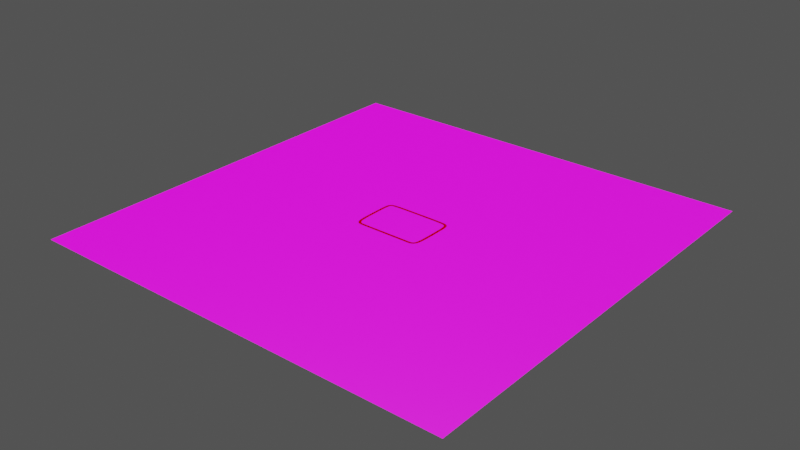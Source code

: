 # Source: simple_loop.blend  (saved by Blender 3.2.14; exported with 4.5.12 LTS)
import bpy
from mathutils import Matrix  # noqa: F401  (used for matrix-valued properties, if any)

bpy.ops.wm.read_factory_settings(use_empty=True)
scene = bpy.context.scene
scene.name = 'Scene'

# ---- collections
col_collection = bpy.data.collections.new('Collection'); scene.collection.children.link(col_collection)

# ---- images (referenced by path relative to the original .blend; pixels are not part of the script)
import os
ASSET_DIR = os.environ.get("B2B_ASSET_DIR", "")  # directory of the original .blend (textures are referenced by path, not embedded)
HERE = os.path.dirname(os.path.abspath(__file__))  # packed textures are extracted next to this script under _unpacked/

def load_image(name, relpath, width, height, colorspace="sRGB"):
    """Load a texture the original file referenced (path relative to the .blend, or extracted next to this script)."""
    p = next((c for c in (os.path.join(HERE, relpath), os.path.join(ASSET_DIR, relpath)) if relpath and os.path.exists(c)), "")
    if p:
        img = bpy.data.images.load(p, check_existing=True)
        img.name = name
    else:  # same state as the original file: an image datablock whose file is absent (Cycles renders it pink)
        img = bpy.data.images.new(name, width, height)
        img.source = "FILE"
        img.filepath = "//" + (relpath or name)
    img.colorspace_settings.name = colorspace
    return img
img_stylized_stone_floor_005_ambientocclusion_jpg = load_image('Stylized_Stone_Floor_005_ambientOcclusion.jpg', 'tex/Stylized_Stone_Floor_005_SD/Stylized_Stone_Floor_005_ambientOcclusion.jpg', 1024, 1024, 'sRGB')
img_stylized_stone_floor_005_basecolor_jpg = load_image('Stylized_Stone_Floor_005_basecolor.jpg', 'tex/Stylized_Stone_Floor_005_SD/Stylized_Stone_Floor_005_basecolor.jpg', 1024, 1024, 'sRGB')
img_stylized_stone_floor_005_roughness_jpg = load_image('Stylized_Stone_Floor_005_roughness.jpg', 'tex/Stylized_Stone_Floor_005_SD/Stylized_Stone_Floor_005_roughness.jpg', 1024, 1024, 'sRGB')
img_stylized_stone_floor_005_height_png = load_image('Stylized_Stone_Floor_005_height.png', 'tex/Stylized_Stone_Floor_005_SD/Stylized_Stone_Floor_005_height.png', 1024, 1024, 'sRGB')
img_stylized_stone_floor_005_normal_jpg = load_image('Stylized_Stone_Floor_005_normal.jpg', 'tex/Stylized_Stone_Floor_005_SD/Stylized_Stone_Floor_005_normal.jpg', 1024, 1024, 'sRGB')

# ---- materials (node trees are filled in below, after node groups)
mat_mat_floor = bpy.data.materials.new('mat_floor')
mat_mat_floor.use_transparent_shadow = False
mat_mat_path_tape = bpy.data.materials.new('mat_path_tape')
mat_mat_path_tape.use_transparent_shadow = False

# ---- material node trees
mat_mat_floor.use_nodes = True; mat_mat_floor.node_tree.nodes.clear()
_N = mat_mat_floor.node_tree.nodes; _L = mat_mat_floor.node_tree.links
n0 = _N.new('ShaderNodeOutputMaterial'); n0.name = 'Material Output'; n0.location = (349, 331)
n1 = _N.new('ShaderNodeTexImage'); n1.name = 'Image Texture.004'; n1.location = (-667, 99)
n1.hide = True
n1.image = img_stylized_stone_floor_005_ambientocclusion_jpg
n2 = _N.new('ShaderNodeTexImage'); n2.name = 'Image Texture'; n2.location = (-668, 136)
n2.hide = True
n2.image = img_stylized_stone_floor_005_basecolor_jpg
n3 = _N.new('ShaderNodeTexImage'); n3.name = 'Image Texture.002'; n3.location = (-668, 63)
n3.hide = True
n3.image = img_stylized_stone_floor_005_roughness_jpg
n4 = _N.new('ShaderNodeTexImage'); n4.name = 'Image Texture.003'; n4.location = (-667, 28)
n4.hide = True
n4.image = img_stylized_stone_floor_005_height_png
n5 = _N.new('ShaderNodeTexImage'); n5.name = 'Image Texture.001'; n5.location = (-668, -12)
n5.hide = True
n5.image = img_stylized_stone_floor_005_normal_jpg
n6 = _N.new('ShaderNodeBsdfPrincipled'); n6.name = 'Principled BSDF'; n6.location = (-9, 368)
n6.distribution = 'GGX'
n6.subsurface_method = 'RANDOM_WALK_SKIN'
n6.inputs[3].default_value = 1.45
n6.inputs[27].default_value = (0.0, 0.0, 0.0, 1.0)
n6.inputs[28].default_value = 1.0
n7 = _N.new('ShaderNodeMix'); n7.name = 'Mix'; n7.location = (-301, 266)
n7.data_type = 'RGBA'
n7.blend_type = 'MULTIPLY'
n7.inputs[0].default_value = 0.25
n8 = _N.new('ShaderNodeBump'); n8.name = 'Bump'; n8.location = (-304, 36)
n8.invert = True
n8.inputs[1].default_value = 1.0
n8.inputs[2].default_value = 1.0
_L.new(n6.outputs[0], n0.inputs[0])
_L.new(n7.outputs[2], n6.inputs[0])
_L.new(n3.outputs[0], n6.inputs[2])
_L.new(n8.outputs[0], n6.inputs[5])
_L.new(n5.outputs[0], n8.inputs[4])
_L.new(n4.outputs[0], n8.inputs[3])
_L.new(n2.outputs[0], n7.inputs[6])
_L.new(n1.outputs[0], n7.inputs[7])
n0.is_active_output = True
mat_mat_path_tape.use_nodes = True; mat_mat_path_tape.node_tree.nodes.clear()
_N = mat_mat_path_tape.node_tree.nodes; _L = mat_mat_path_tape.node_tree.links
n0 = _N.new('ShaderNodeBsdfPrincipled'); n0.name = 'Principled BSDF'; n0.location = (10, 300)
n0.distribution = 'GGX'
n0.subsurface_method = 'RANDOM_WALK_SKIN'
n0.inputs[0].default_value = (1.0, 0.0, 0.0, 1.0)
n0.inputs[2].default_value = 0.1
n0.inputs[3].default_value = 1.45
n0.inputs[13].default_value = 0.02
n0.inputs[27].default_value = (0.0, 0.0, 0.0, 1.0)
n0.inputs[28].default_value = 1.0
n1 = _N.new('ShaderNodeOutputMaterial'); n1.name = 'Material Output'; n1.location = (300, 300)
_L.new(n0.outputs[0], n1.inputs[0])
n1.is_active_output = True

# ---- world
world_world = bpy.data.worlds.new('World'); scene.world = world_world
world_world.use_nodes = True; world_world.node_tree.nodes.clear()
_N = world_world.node_tree.nodes; _L = world_world.node_tree.links
n0 = _N.new('ShaderNodeOutputWorld'); n0.name = 'World Output'; n0.location = (300, 300)
n1 = _N.new('ShaderNodeBackground'); n1.name = 'Background'; n1.location = (10, 300)
n2 = _N.new('ShaderNodeRGB'); n2.name = 'RGB'; n2.location = (-190, 270)
n2.outputs[0].default_value = (0.06998, 0.06998, 0.06998, 1.0)
_L.new(n1.outputs[0], n0.inputs[0])
_L.new(n2.outputs[0], n1.inputs[0])
n0.is_active_output = True
world_world.color = (0.05088, 0.05088, 0.05088)
world_world.use_sun_shadow = False
world_world.sun_shadow_jitter_overblur = 0.0

# ---- lights
light_light = bpy.data.lights.new('Light', 'SUN')
light_light.transmission_factor = 0.0
light_light.angle = 0.0
light_light.energy = 5.0
light_light.shadow_soft_size = 14.98
light_light.shadow_cascade_max_distance = 1000.0

# ---- meshes
me_plane = bpy.data.meshes.new('Plane')
me_plane.from_pydata([(-160.0, -160.0, 0.0), (160.0, -160.0, 0.0), (-160.0, 160.0, 0.0), (160.0, 160.0, 0.0)], [], [(0, 1, 3, 2)])
_uv = me_plane.uv_layers.new(name='UVMap')
_uv.uv.foreach_set('vector', [4.5, -3.5, 4.5, 4.5, -3.5, 4.5, -3.5, -3.5])
me_plane.materials.append(mat_mat_floor)
me_plane.update()

# ---- curves / text
cu_nurbspath = bpy.data.curves.new('NurbsPath', 'CURVE')
cu_nurbspath.dimensions = '3D'
_sp = cu_nurbspath.splines.new('NURBS'); _sp.points.add(13)
_sp.points.foreach_set('co', [20.0, -3.04, 14.99, 1.0, 20.0, -3.04, 14.99, 1.0, 25.0, -3.04, 14.99, 1.0, 25.0, -3.04, 9.99, 1.0, 25.0, -3.04, -15.01, 1.0, 25.0, -3.04, -20.01, 1.0, 20.0, -3.04, -20.01, 1.0, -20.0, -3.04, -20.01, 1.0, -25.0, -3.04, -20.01, 1.0, -25.0, -3.04, -15.01, 1.0, -25.0, -3.04, 9.99, 1.0, -25.0, -3.04, 14.99, 1.0, -20.0, -3.04, 14.99, 1.0, -20.0, -3.04, 14.99, 1.0])
_sp.order_u = 6
_sp.order_v = 0
_sp.use_cyclic_u = True
_sp.use_endpoint_u = True
cu_nurbspath.materials.append(mat_mat_path_tape)
cu_nurbspath.bevel_profile.use_clip = True
cu_nurbspath.bevel_resolution = 5
cu_nurbspath.extrude = 1.0
cu_nurbspath.bevel_depth = 0.01
cu_nurbspath.render_resolution_u = 4
cu_nurbspath.fill_mode = 'FULL'

# ---- objects
ob_light = bpy.data.objects.new('Light', light_light)
ob_floor = bpy.data.objects.new('Floor', me_plane)
ob_nurbspath = bpy.data.objects.new('NurbsPath', cu_nurbspath)

# ---- transforms, parenting, visibility, modifiers, constraints
ob_light.location = (101.0, 27.0, 40.0)
ob_light.rotation_euler = (1.153, -0.5793, 2.084)
ob_light.lock_rotations_4d = False
ob_light.empty_display_type = 'ARROWS'
ob_light.color = (0.0, 0.0, 0.0, 0.0)
ob_light.lineart.crease_threshold = 0.0
ob_floor.location = (0.0, 0.0, 0.0)
ob_nurbspath.location = (0.0, -0.01, 3.07)
ob_nurbspath.rotation_euler = (1.571, -0.0, 0.0)

# ---- collection membership
col_collection.objects.link(ob_light)
col_collection.objects.link(ob_floor)
col_collection.objects.link(ob_nurbspath)

# ---- scene / render settings (as saved in the file)
scene.frame_start = 1; scene.frame_end = 250; scene.frame_set(1)
scene.render.engine = 'BLENDER_EEVEE_NEXT'
scene.cycles.sampling_pattern = 'TABULATED_SOBOL'
scene.cycles.use_light_tree = False
scene.view_settings.view_transform = 'Filmic'
bpy.context.view_layer.update()

# ---- added for rendering (the .blend has no active camera): camera
cam_auto = bpy.data.cameras.new('AutoCamera')
cam_auto.lens = 50.0
cam_auto.sensor_width = 36.0
cam_auto.clip_end = 7348.38
ob_auto_camera = bpy.data.objects.new('AutoCamera', cam_auto)
scene.collection.objects.link(ob_auto_camera)
ob_auto_camera.location = (418.713, -502.456, 335.0)
ob_auto_camera.rotation_euler = (1.09748, -7.21219e-08, 0.694738)
scene.camera = ob_auto_camera
bpy.context.view_layer.update()
